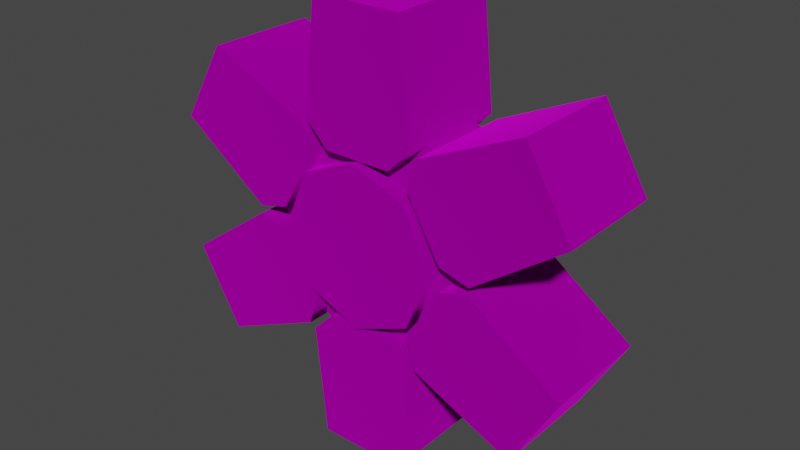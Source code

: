 # Source: copper_06_teeth_1unit.blend  (saved by Blender 3.4.6; exported with 4.5.12 LTS)
import bpy
from mathutils import Matrix  # noqa: F401  (used for matrix-valued properties, if any)

bpy.ops.wm.read_factory_settings(use_empty=True)
scene = bpy.context.scene
scene.name = 'Scene'

# ---- collections
col_collection = bpy.data.collections.new('Collection'); scene.collection.children.link(col_collection)

# ---- images (referenced by path relative to the original .blend; pixels are not part of the script)
import os
ASSET_DIR = os.environ.get("B2B_ASSET_DIR", "")  # directory of the original .blend (textures are referenced by path, not embedded)
HERE = os.path.dirname(os.path.abspath(__file__))  # packed textures are extracted next to this script under _unpacked/

def load_image(name, relpath, width, height, colorspace="sRGB"):
    """Load a texture the original file referenced (path relative to the .blend, or extracted next to this script)."""
    p = next((c for c in (os.path.join(HERE, relpath), os.path.join(ASSET_DIR, relpath)) if relpath and os.path.exists(c)), "")
    if p:
        img = bpy.data.images.load(p, check_existing=True)
        img.name = name
    else:  # same state as the original file: an image datablock whose file is absent (Cycles renders it pink)
        img = bpy.data.images.new(name, width, height)
        img.source = "FILE"
        img.filepath = "//" + (relpath or name)
    img.colorspace_settings.name = colorspace
    return img
img_gear_body_hub_cw_copper_png = load_image('gear_body_hub_cw-copper.png', 'gear_body_hub_cw-copper.png', 1024, 1024, 'sRGB')
img_gear_tooth1unit_cw_copper_png = load_image('gear_tooth1unit_cw-copper.png', 'gear_tooth1unit_cw-copper.png', 1024, 1024, 'sRGB')
img_gear_body_rim_cw_copper_png = load_image('gear_body_rim_cw-copper.png', 'gear_body_rim_cw-copper.png', 1024, 1024, 'sRGB')

# ---- materials (node trees are filled in below, after node groups)
mat_dummymtl_rsrc_world_prop_clockworks_gears_1unit_teeth_parts_06t = bpy.data.materials.new('dummymtl-rsrc.world.prop.clockworks.gears.1unit_teeth.parts.06t')
mat_dummymtl_rsrc_world_prop_clockworks_gears_1unit_teeth_parts_06t.use_backface_culling = True
mat_dummymtl_rsrc_world_prop_clockworks_gears_1unit_teeth_parts_06t.use_transparent_shadow = False
mat_dummymtl_rsrc_world_prop_clockworks_gears_1unit_teeth_parts = bpy.data.materials.new('dummymtl-rsrc.world.prop.clockworks.gears.1unit_teeth.parts')
mat_dummymtl_rsrc_world_prop_clockworks_gears_1unit_teeth_parts.use_backface_culling = True
mat_dummymtl_rsrc_world_prop_clockworks_gears_1unit_teeth_parts.use_transparent_shadow = False
mat_dummymtl_rsrc_world_prop_clockworks_gears_1unit_teeth_parts_001 = bpy.data.materials.new('dummymtl-rsrc.world.prop.clockworks.gears.1unit_teeth.parts.001')
mat_dummymtl_rsrc_world_prop_clockworks_gears_1unit_teeth_parts_001.use_backface_culling = True
mat_dummymtl_rsrc_world_prop_clockworks_gears_1unit_teeth_parts_001.use_transparent_shadow = False

# ---- material node trees
mat_dummymtl_rsrc_world_prop_clockworks_gears_1unit_teeth_parts_06t.use_nodes = True; mat_dummymtl_rsrc_world_prop_clockworks_gears_1unit_teeth_parts_06t.node_tree.nodes.clear()
_N = mat_dummymtl_rsrc_world_prop_clockworks_gears_1unit_teeth_parts_06t.node_tree.nodes; _L = mat_dummymtl_rsrc_world_prop_clockworks_gears_1unit_teeth_parts_06t.node_tree.links
n0 = _N.new('ShaderNodeBsdfPrincipled'); n0.name = 'Principled BSDF'; n0.location = (10, 300)
n0.distribution = 'GGX'
n0.subsurface_method = 'RANDOM_WALK_SKIN'
n0.inputs[1].default_value = 1.0
n0.inputs[2].default_value = 1.0
n0.inputs[27].default_value = (0.0, 0.0, 0.0, 1.0)
n0.inputs[28].default_value = 1.0
n1 = _N.new('ShaderNodeOutputMaterial'); n1.name = 'Material Output'; n1.location = (320, 270)
n2 = _N.new('ShaderNodeTexImage'); n2.name = 'Image Texture'; n2.location = (-384, 229)
n2.image = img_gear_body_hub_cw_copper_png
_L.new(n0.outputs[0], n1.inputs[0])
_L.new(n2.outputs[0], n0.inputs[0])
n1.is_active_output = True
mat_dummymtl_rsrc_world_prop_clockworks_gears_1unit_teeth_parts.use_nodes = True; mat_dummymtl_rsrc_world_prop_clockworks_gears_1unit_teeth_parts.node_tree.nodes.clear()
_N = mat_dummymtl_rsrc_world_prop_clockworks_gears_1unit_teeth_parts.node_tree.nodes; _L = mat_dummymtl_rsrc_world_prop_clockworks_gears_1unit_teeth_parts.node_tree.links
n0 = _N.new('ShaderNodeBsdfPrincipled'); n0.name = 'Principled BSDF'; n0.location = (10, 300)
n0.distribution = 'GGX'
n0.subsurface_method = 'RANDOM_WALK_SKIN'
n0.inputs[1].default_value = 1.0
n0.inputs[2].default_value = 1.0
n0.inputs[27].default_value = (0.0, 0.0, 0.0, 1.0)
n0.inputs[28].default_value = 1.0
n1 = _N.new('ShaderNodeOutputMaterial'); n1.name = 'Material Output'; n1.location = (320, 270)
n2 = _N.new('ShaderNodeTexImage'); n2.name = 'Image Texture'; n2.location = (-340, 225)
n2.image = img_gear_tooth1unit_cw_copper_png
_L.new(n0.outputs[0], n1.inputs[0])
_L.new(n2.outputs[0], n0.inputs[0])
n1.is_active_output = True
mat_dummymtl_rsrc_world_prop_clockworks_gears_1unit_teeth_parts_001.use_nodes = True; mat_dummymtl_rsrc_world_prop_clockworks_gears_1unit_teeth_parts_001.node_tree.nodes.clear()
_N = mat_dummymtl_rsrc_world_prop_clockworks_gears_1unit_teeth_parts_001.node_tree.nodes; _L = mat_dummymtl_rsrc_world_prop_clockworks_gears_1unit_teeth_parts_001.node_tree.links
n0 = _N.new('ShaderNodeBsdfPrincipled'); n0.name = 'Principled BSDF'; n0.location = (10, 300)
n0.distribution = 'GGX'
n0.subsurface_method = 'RANDOM_WALK_SKIN'
n0.inputs[1].default_value = 1.0
n0.inputs[2].default_value = 1.0
n0.inputs[27].default_value = (0.0, 0.0, 0.0, 1.0)
n0.inputs[28].default_value = 1.0
n1 = _N.new('ShaderNodeOutputMaterial'); n1.name = 'Material Output'; n1.location = (320, 270)
n2 = _N.new('ShaderNodeTexImage'); n2.name = 'Image Texture'; n2.location = (-304, 202)
n2.image = img_gear_body_rim_cw_copper_png
_L.new(n0.outputs[0], n1.inputs[0])
_L.new(n2.outputs[0], n0.inputs[0])
n1.is_active_output = True

# ---- world
world_world = bpy.data.worlds.new('World'); scene.world = world_world
world_world.use_nodes = True; world_world.node_tree.nodes.clear()
_N = world_world.node_tree.nodes; _L = world_world.node_tree.links
n0 = _N.new('ShaderNodeOutputWorld'); n0.name = 'World Output'; n0.location = (300, 300)
n1 = _N.new('ShaderNodeBackground'); n1.name = 'Background'; n1.location = (10, 300)
n1.inputs[0].default_value = (0.05088, 0.05088, 0.05088, 1.0)
_L.new(n1.outputs[0], n0.inputs[0])
n0.is_active_output = True
world_world.color = (0.05088, 0.05088, 0.05088)
world_world.use_sun_shadow = False
world_world.sun_shadow_jitter_overblur = 0.0

# ---- meshes
me_rsrc_world_prop_clockworks_gears_1unit_teeth_parts_06teeth_mesh = bpy.data.meshes.new('rsrc.world.prop.clockworks.gears.1unit_teeth.parts.06teeth-Mesh')
me_rsrc_world_prop_clockworks_gears_1unit_teeth_parts_06teeth_mesh.from_pydata([(0.5091, -0.5091, 0.54), (0.72, -4.371e-08, 0.54), (8.586e-09, 0.72, 0.54), (-0.5091, -0.5091, 0.54), (-0.5091, 0.5091, 0.54), (-0.72, 1.923e-08, 0.54), (-3.147e-08, -0.72, -0.54), (0.72, 3.497e-09, -0.54), (-0.72, 6.644e-08, -0.54), (-0.5091, 0.5091, -0.54), (0.5091, -0.5091, -0.54), (0.5091, 0.5091, 0.54), (0.5091, 0.5091, -0.54), (-3.147e-08, -0.72, 0.54), (8.586e-09, 0.72, -0.54), (-0.5091, -0.5091, -0.54)], [], [(11, 0, 1), (11, 13, 0), (2, 13, 11), (2, 3, 13), (2, 4, 3), (3, 4, 5), (15, 10, 6), (7, 10, 15), (7, 15, 8), (7, 8, 12), (12, 8, 9), (12, 9, 14), (1, 10, 7), (11, 1, 7), (1, 0, 10), (11, 7, 12), (0, 6, 10), (2, 11, 12), (0, 13, 6), (2, 12, 14), (13, 15, 6), (4, 2, 14), (13, 3, 15), (4, 14, 9), (3, 8, 15), (5, 4, 9), (5, 9, 8), (3, 5, 8)])
me_rsrc_world_prop_clockworks_gears_1unit_teeth_parts_06teeth_mesh.polygons.foreach_set('use_smooth', [True] * 28)
_k = set([(0, 1), (0, 13), (1, 11), (2, 4), (2, 11), (3, 5), (3, 13), (4, 5), (6, 10), (6, 15), (7, 10), (7, 12), (8, 9), (8, 15), (9, 14), (12, 14)])
me_rsrc_world_prop_clockworks_gears_1unit_teeth_parts_06teeth_mesh.attributes.new('sharp_edge', 'BOOLEAN', 'EDGE').data.foreach_set('value', [ (min(e.vertices), max(e.vertices)) in _k for e in me_rsrc_world_prop_clockworks_gears_1unit_teeth_parts_06teeth_mesh.edges])
_k = {(2, 4): 1.0, (3, 5): 1.0, (0, 1): 1.0, (12, 14): 1.0, (8, 9): 1.0, (4, 5): 1.0, (7, 10): 1.0, (1, 11): 1.0, (2, 11): 1.0, (6, 15): 1.0, (7, 12): 1.0, (0, 13): 1.0, (3, 13): 1.0, (9, 14): 1.0, (8, 15): 1.0, (6, 10): 1.0}
me_rsrc_world_prop_clockworks_gears_1unit_teeth_parts_06teeth_mesh.attributes.new('crease_edge', 'FLOAT', 'EDGE').data.foreach_set('value', [_k.get((min(e.vertices), max(e.vertices)), 0.0) for e in me_rsrc_world_prop_clockworks_gears_1unit_teeth_parts_06teeth_mesh.edges])
_uv = me_rsrc_world_prop_clockworks_gears_1unit_teeth_parts_06teeth_mesh.uv_layers.new(name='UVMap')
_uv.uv.foreach_set('vector', [0.8501, 0.4228, 0.8501, 0.07271, 0.9951, 0.2478, 0.8501, 0.4228, 0.5, 0.0001937, 0.8501, 0.07271, 0.5, 0.495, 0.5, 0.0001937, 0.8501, 0.4228, 0.5, 0.495, 0.1499, 0.07271, 0.5, 0.0001937, 0.5, 0.495, 0.1499, 0.4228, 0.1499, 0.07271, 0.1499, 0.07271, 0.1499, 0.4228, 0.004854, 0.2478, 0.1499, 0.4228, 0.8501, 0.4228, 0.5, 0.4953, 0.995, 0.2478, 0.8501, 0.4228, 0.1499, 0.4228, 0.995, 0.2478, 0.1499, 0.4228, 0.004854, 0.2478, 0.995, 0.2478, 0.004854, 0.2478, 0.8501, 0.07271, 0.8501, 0.07271, 0.004854, 0.2478, 0.1499, 0.07271, 0.8501, 0.07271, 0.1499, 0.07271, 0.5, 0.0001937, 0.5, 0.505, 0.8983, 1.0, 0.5, 1.0, 0.1017, 0.505, 0.5, 0.505, 0.5, 1.0, 0.5, 0.505, 0.8983, 0.505, 0.8983, 1.0, 0.1017, 0.505, 0.5, 1.0, 0.1017, 1.0, 0.8983, 0.505, 1.297, 1.0, 0.8983, 1.0, -0.2966, 0.505, 0.1017, 0.505, 0.1017, 1.0, 0.8983, 0.505, 1.297, 0.505, 1.297, 1.0, -0.2966, 0.505, 0.1017, 1.0, -0.2966, 1.0, 1.297, 0.505, 0.8983, 1.0, 1.297, 1.0, 0.1017, 0.505, -0.2966, 0.505, -0.2966, 1.0, 1.297, 0.505, 0.8983, 0.505, 0.8983, 1.0, 0.1017, 0.505, -0.2966, 1.0, 0.1017, 1.0, 0.8983, 0.505, 0.5, 1.0, 0.8983, 1.0, 0.5, 0.505, 0.1017, 0.505, 0.1017, 1.0, 0.5, 0.505, 0.1017, 1.0, 0.5, 1.0, 0.8983, 0.505, 0.5, 0.505, 0.5, 1.0])
me_rsrc_world_prop_clockworks_gears_1unit_teeth_parts_06teeth_mesh.materials.append(mat_dummymtl_rsrc_world_prop_clockworks_gears_1unit_teeth_parts_06t)
me_rsrc_world_prop_clockworks_gears_1unit_teeth_parts_06teeth_mesh.update()
me_rsrc_world_prop_clockworks_gears_1unit_teeth_parts_06teeth_mesh.normals_split_custom_set([tuple(v) for v in zip(*[iter([-1.916e-08, 0.0, 1.0, -9.582e-08, 0.0, 1.0, 0.0, 0.0, 1.0, -1.916e-08, 0.0, 1.0, -7.898e-08, 0.0, 1.0, -9.582e-08, 0.0, 1.0, 6.311e-08, 0.0, 1.0, -7.898e-08, 0.0, 1.0, -1.916e-08, 0.0, 1.0, 6.311e-08, 0.0, 1.0, -1.588e-08, 0.0, 1.0, -7.898e-08, 0.0, 1.0, 6.311e-08, 0.0, 1.0, 1.916e-07, 0.0, 1.0, -1.588e-08, 0.0, 1.0, -1.588e-08, 0.0, 1.0, 1.916e-07, 0.0, 1.0, 0.0, 0.0, 1.0, 0.0, 0.0, -1.0, 0.0, 0.0, -1.0, 0.0, 0.0, -1.0, 0.0, 0.0, -1.0, 0.0, 0.0, -1.0, 0.0, 0.0, -1.0, 0.0, 0.0, -1.0, 0.0, 0.0, -1.0, 0.0, 0.0, -1.0, 0.0, 0.0, -1.0, 0.0, 0.0, -1.0, 0.0, 0.0, -1.0, 0.0, 0.0, -1.0, 0.0, 0.0, -1.0, 0.0, 0.0, -1.0, 0.0, 0.0, -1.0, 0.0, 0.0, -1.0, 0.0, 0.0, -1.0, 1.0, 6.017e-06, 9.481e-09, 0.7071, -0.7071, -9.48e-09, 1.0, -6.017e-06, -9.481e-09, 0.7071, 0.7071, 9.48e-09, 1.0, 6.017e-06, 9.481e-09, 1.0, -6.017e-06, -9.481e-09, 1.0, 6.017e-06, 9.481e-09, 0.7071, -0.7071, 0.0, 0.7071, -0.7071, -9.48e-09, 0.7071, 0.7071, 9.48e-09, 1.0, -6.017e-06, -9.481e-09, 0.7071, 0.7071, 0.0, 0.7071, -0.7071, 0.0, -5.997e-06, -1.0, 0.0, 0.7071, -0.7071, -9.48e-09, -5.976e-06, 1.0, 0.0, 0.7071, 0.7071, 9.48e-09, 0.7071, 0.7071, 0.0, 0.7071, -0.7071, 0.0, 5.976e-06, -1.0, 0.0, -5.997e-06, -1.0, 0.0, -5.976e-06, 1.0, 0.0, 0.7071, 0.7071, 0.0, 5.976e-06, 1.0, 0.0, 5.976e-06, -1.0, 0.0, -0.7071, -0.7071, 0.0, -5.997e-06, -1.0, 0.0, -0.7071, 0.7071, 0.0, -5.976e-06, 1.0, 0.0, 5.976e-06, 1.0, 0.0, 5.976e-06, -1.0, 0.0, -0.7071, -0.7071, -9.48e-09, -0.7071, -0.7071, 0.0, -0.7071, 0.7071, 0.0, 5.976e-06, 1.0, 0.0, -0.7071, 0.7071, 9.48e-09, -0.7071, -0.7071, -9.48e-09, -1.0, 6.079e-06, 9.481e-09, -0.7071, -0.7071, 0.0, -1.0, -6.038e-06, -9.481e-09, -0.7071, 0.7071, 0.0, -0.7071, 0.7071, 9.48e-09, -1.0, -6.038e-06, -9.481e-09, -0.7071, 0.7071, 9.48e-09, -1.0, 6.079e-06, 9.481e-09, -0.7071, -0.7071, -9.48e-09, -1.0, -6.038e-06, -9.481e-09, -1.0, 6.079e-06, 9.481e-09])] * 3)])
me_rsrc_world_prop_clockworks_gears_1unit_teeth_parts_06teeth = bpy.data.meshes.new('rsrc.world.prop.clockworks.gears.1unit_teeth.parts.06teeth-')
me_rsrc_world_prop_clockworks_gears_1unit_teeth_parts_06teeth.from_pydata([(0.7813, -0.1047, 0.5), (0.4813, -0.6243, 0.5), (0.5545, -0.8975, -0.5), (0.4813, -0.6243, -0.5), (1.055, -0.03146, -0.5), (1.054, 0.03148, -0.5), (0.5545, 0.8975, -0.5), (0.4813, 0.6243, 0.5), (0.7813, 0.1047, 0.5), (-0.5, 0.929, -0.5), (0.3, 0.729, -0.5), (-0.3, 0.729, -0.5), (-0.3, 0.729, 0.5), (0.3, 0.729, 0.5), (-0.5545, 0.8975, -0.5), (-0.4813, 0.6243, -0.5), (-0.7813, 0.1047, -0.5), (-1.054, 0.03148, 0.5), (-0.7813, 0.1047, 0.5), (-0.5545, 0.8975, 0.5), (-0.4813, 0.6243, 0.5), (-0.7813, -0.1047, 0.5), (-1.054, -0.03147, -0.5), (-0.7813, -0.1047, -0.5), (-0.5545, -0.8975, -0.5), (0.3, -0.729, -0.5), (-0.4, -1.929, 0.5), (0.4, -1.929, 0.5), (-0.4, -1.929, -0.5), (-0.5, -0.929, 0.5), (0.4, -1.929, -0.5), (0.5, -0.929, 0.5), (0.3, -0.729, 0.5), (-0.3, -0.729, 0.5), (-0.5, -0.929, -0.5), (-0.3, -0.729, -0.5), (0.5, -0.929, -0.5), (1.471, -1.311, 0.5), (0.5545, -0.8975, 0.5), (1.471, -1.311, -0.5), (1.871, -0.6181, -0.5), (1.871, -0.6181, 0.5), (1.055, -0.03146, 0.5), (0.7813, -0.1047, -0.5), (1.871, 0.6181, 0.5), (1.471, 1.311, 0.5), (1.471, 1.311, -0.5), (0.7813, 0.1047, -0.5), (1.871, 0.6181, -0.5), (1.054, 0.03148, 0.5), (0.5545, 0.8975, 0.5), (0.4813, 0.6243, -0.5), (0.4, 1.929, 0.5), (0.4, 1.929, -0.5), (-0.4, 1.929, 0.5), (-0.4, 1.929, -0.5), (-0.5, 0.929, 0.5), (0.5, 0.929, 0.5), (0.5, 0.929, -0.5), (-1.471, 1.311, 0.5), (-1.871, 0.6181, -0.5), (-1.054, 0.03148, -0.5), (-1.871, 0.6181, 0.5), (-1.471, 1.311, -0.5), (-0.4813, -0.6243, 0.5), (-0.4813, -0.6243, -0.5), (-1.871, -0.6181, 0.5), (-1.471, -1.311, 0.5), (-0.5545, -0.8975, 0.5), (-1.054, -0.03147, 0.5), (-1.871, -0.6181, -0.5), (-1.471, -1.311, -0.5)], [], [(38, 42, 0), (0, 1, 38), (2, 38, 1), (1, 3, 2), (4, 2, 3), (3, 43, 4), (6, 5, 47), (47, 51, 6), (49, 50, 7), (7, 8, 49), (5, 49, 8), (8, 47, 5), (9, 58, 10), (10, 11, 9), (56, 9, 11), (11, 12, 56), (57, 56, 12), (12, 13, 57), (61, 14, 15), (15, 16, 61), (19, 17, 18), (18, 20, 19), (14, 19, 20), (20, 15, 14), (69, 68, 64), (64, 21, 69), (24, 22, 23), (23, 65, 24), (30, 27, 28), (26, 28, 27), (33, 32, 35), (25, 35, 32), (26, 27, 29), (31, 29, 27), (28, 26, 34), (29, 34, 26), (30, 28, 36), (34, 36, 28), (27, 30, 31), (36, 31, 30), (29, 31, 32), (32, 33, 29), (34, 29, 33), (33, 35, 34), (36, 34, 35), (35, 25, 36), (31, 36, 25), (25, 32, 31), (40, 41, 39), (37, 39, 41), (1, 0, 3), (43, 3, 0), (37, 41, 38), (42, 38, 41), (39, 37, 2), (38, 2, 37), (40, 39, 4), (2, 4, 39), (41, 40, 42), (4, 42, 40), (42, 4, 43), (43, 0, 42), (44, 48, 45), (46, 45, 48), (51, 47, 7), (8, 7, 47), (46, 48, 6), (5, 6, 48), (45, 46, 50), (6, 50, 46), (44, 45, 49), (50, 49, 45), (48, 44, 5), (49, 5, 44), (50, 6, 51), (51, 7, 50), (52, 53, 54), (55, 54, 53), (11, 10, 12), (13, 12, 10), (55, 53, 9), (58, 9, 53), (54, 55, 56), (9, 56, 55), (52, 54, 57), (56, 57, 54), (53, 52, 58), (57, 58, 52), (58, 57, 13), (13, 10, 58), (59, 63, 62), (60, 62, 63), (16, 15, 18), (20, 18, 15), (60, 63, 61), (14, 61, 63), (62, 60, 17), (61, 17, 60), (59, 62, 19), (17, 19, 62), (63, 59, 14), (19, 14, 59), (17, 61, 16), (16, 18, 17), (71, 67, 70), (66, 70, 67), (21, 64, 23), (65, 23, 64), (66, 67, 69), (68, 69, 67), (70, 66, 22), (69, 22, 66), (71, 70, 24), (22, 24, 70), (67, 71, 68), (24, 68, 71), (22, 69, 21), (21, 23, 22), (68, 24, 65), (65, 64, 68)])
me_rsrc_world_prop_clockworks_gears_1unit_teeth_parts_06teeth.polygons.foreach_set('use_smooth', [True] * 120)
_k = set([(0, 1), (0, 42), (1, 38), (2, 3), (2, 39), (3, 43), (4, 40), (4, 43), (5, 47), (5, 48), (6, 46), (6, 51), (7, 8), (7, 50), (8, 49), (9, 11), (9, 55), (10, 11), (10, 58), (12, 13), (12, 56), (13, 57), (14, 15), (14, 63), (15, 16), (16, 61), (17, 18), (17, 62), (18, 20), (19, 20), (19, 59), (21, 64), (21, 69), (22, 23), (22, 70), (23, 65), (24, 65), (24, 71), (25, 35), (25, 36), (26, 27), (26, 28), (26, 29), (27, 30), (27, 31), (28, 30), (28, 34), (29, 33), (30, 36), (31, 32), (32, 33), (34, 35), (37, 38), (37, 39), (37, 41), (39, 40), (40, 41), (41, 42), (44, 45), (44, 48), (44, 49), (45, 46), (45, 50), (46, 48), (47, 51), (52, 53), (52, 54), (52, 57), (53, 55), (53, 58), (54, 55), (54, 56), (59, 62), (59, 63), (60, 61), (60, 62), (60, 63), (64, 68), (66, 67), (66, 69), (66, 70), (67, 68), (67, 71), (70, 71)])
me_rsrc_world_prop_clockworks_gears_1unit_teeth_parts_06teeth.attributes.new('sharp_edge', 'BOOLEAN', 'EDGE').data.foreach_set('value', [ (min(e.vertices), max(e.vertices)) in _k for e in me_rsrc_world_prop_clockworks_gears_1unit_teeth_parts_06teeth.edges])
_k = {(26, 27): 1.0, (34, 35): 1.0, (37, 38): 1.0, (44, 45): 1.0, (52, 53): 1.0, (52, 54): 1.0, (66, 67): 1.0, (31, 32): 1.0, (53, 55): 1.0, (67, 68): 1.0, (32, 33): 1.0, (45, 46): 1.0, (54, 55): 1.0, (12, 13): 1.0, (14, 15): 1.0, (22, 23): 1.0, (24, 71): 1.0, (1, 38): 1.0, (21, 69): 1.0, (24, 65): 1.0, (4, 43): 1.0, (8, 49): 1.0, (9, 11): 1.0, (13, 57): 1.0, (19, 20): 1.0, (27, 30): 1.0, (28, 30): 1.0, (26, 29): 1.0, (26, 28): 1.0, (28, 34): 1.0, (30, 36): 1.0, (27, 31): 1.0, (29, 33): 1.0, (25, 36): 1.0, (40, 41): 1.0, (39, 40): 1.0, (0, 1): 1.0, (37, 41): 1.0, (37, 39): 1.0, (2, 39): 1.0, (4, 40): 1.0, (41, 42): 1.0, (0, 42): 1.0, (44, 48): 1.0, (47, 51): 1.0, (46, 48): 1.0, (6, 46): 1.0, (45, 50): 1.0, (44, 49): 1.0, (5, 48): 1.0, (7, 50): 1.0, (10, 11): 1.0, (9, 55): 1.0, (54, 56): 1.0, (52, 57): 1.0, (53, 58): 1.0, (10, 58): 1.0, (59, 63): 1.0, (59, 62): 1.0, (15, 16): 1.0, (60, 63): 1.0, (60, 61): 1.0, (60, 62): 1.0, (17, 62): 1.0, (19, 59): 1.0, (14, 63): 1.0, (17, 18): 1.0, (67, 71): 1.0, (70, 71): 1.0, (21, 64): 1.0, (66, 69): 1.0, (66, 70): 1.0, (22, 70): 1.0, (2, 3): 1.0, (12, 56): 1.0, (64, 68): 1.0, (23, 65): 1.0, (6, 51): 1.0, (16, 61): 1.0, (5, 47): 1.0, (25, 35): 1.0, (3, 43): 1.0, (7, 8): 1.0, (18, 20): 1.0}
me_rsrc_world_prop_clockworks_gears_1unit_teeth_parts_06teeth.attributes.new('crease_edge', 'FLOAT', 'EDGE').data.foreach_set('value', [_k.get((min(e.vertices), max(e.vertices)), 0.0) for e in me_rsrc_world_prop_clockworks_gears_1unit_teeth_parts_06teeth.edges])
_uv = me_rsrc_world_prop_clockworks_gears_1unit_teeth_parts_06teeth.uv_layers.new(name='UVMap')
_uv.uv.foreach_set('vector', [0.4721, 0.1052, 0.007707, 0.1052, 0.1006, 0.01235, 0.1006, 0.01235, 0.3792, 0.01235, 0.4721, 0.1052, 0.9955, 0.1389, 0.529, 0.1389, 0.529, 0.006414, 0.529, 0.006414, 0.9955, 0.006413, 0.9955, 0.1389, 0.4721, 0.1052, 0.007707, 0.1052, 0.1006, 0.01235, 0.1006, 0.01235, 0.3792, 0.01235, 0.4721, 0.1052, 0.4721, 0.1052, 0.007707, 0.1052, 0.1006, 0.01235, 0.1006, 0.01235, 0.3792, 0.01235, 0.4721, 0.1052, 0.4721, 0.1052, 0.007707, 0.1052, 0.1006, 0.01235, 0.1006, 0.01235, 0.3792, 0.01235, 0.4721, 0.1052, 0.9955, 0.1389, 0.529, 0.1389, 0.529, 0.006413, 0.529, 0.006413, 0.9955, 0.006413, 0.9955, 0.1389, 0.4721, 0.1052, 0.007707, 0.1052, 0.1006, 0.01235, 0.1006, 0.01235, 0.3792, 0.01235, 0.4721, 0.1052, 0.9955, 0.1389, 0.529, 0.1389, 0.529, 0.006414, 0.529, 0.006414, 0.9955, 0.006413, 0.9955, 0.1389, 0.4721, 0.1052, 0.007707, 0.1052, 0.1006, 0.01235, 0.1006, 0.01235, 0.3792, 0.01235, 0.4721, 0.1052, 0.4721, 0.1052, 0.007707, 0.1052, 0.1006, 0.01235, 0.1006, 0.01235, 0.3792, 0.01235, 0.4721, 0.1052, 0.4721, 0.1052, 0.007707, 0.1052, 0.1006, 0.01235, 0.1006, 0.01235, 0.3792, 0.01235, 0.4721, 0.1052, 0.9955, 0.1389, 0.529, 0.1389, 0.529, 0.006413, 0.529, 0.006413, 0.9955, 0.006413, 0.9955, 0.1389, 0.4721, 0.1052, 0.007707, 0.1052, 0.1006, 0.01235, 0.1006, 0.01235, 0.3792, 0.01235, 0.4721, 0.1052, 0.4721, 0.1052, 0.007707, 0.1052, 0.1006, 0.01235, 0.1006, 0.01235, 0.3792, 0.01235, 0.4721, 0.1052, 0.9955, 0.9955, 0.529, 0.9955, 0.9955, 0.624, 0.529, 0.624, 0.9955, 0.624, 0.529, 0.9955, 0.007387, 0.9918, 0.007387, 0.7131, 0.472, 0.9918, 0.472, 0.7131, 0.472, 0.9918, 0.007387, 0.7131, 0.4257, 0.5696, 0.05415, 0.5696, 0.4721, 0.1052, 0.007707, 0.1052, 0.4721, 0.1052, 0.05415, 0.5696, 0.9955, 0.6124, 0.529, 0.6124, 0.9955, 0.1441, 0.529, 0.1441, 0.9955, 0.1441, 0.529, 0.6124, 0.4257, 0.5696, 0.05415, 0.5696, 0.4721, 0.1052, 0.007707, 0.1052, 0.4721, 0.1052, 0.05415, 0.5696, 0.9955, 0.6124, 0.529, 0.6124, 0.9955, 0.1441, 0.529, 0.1441, 0.9955, 0.1441, 0.529, 0.6124, 0.4721, 0.1052, 0.007707, 0.1052, 0.1006, 0.01235, 0.1006, 0.01235, 0.3792, 0.01235, 0.4721, 0.1052, 0.9955, 0.1389, 0.529, 0.1389, 0.529, 0.006414, 0.529, 0.006414, 0.9955, 0.006413, 0.9955, 0.1389, 0.4721, 0.1052, 0.007707, 0.1052, 0.1006, 0.01235, 0.1006, 0.01235, 0.3792, 0.01235, 0.4721, 0.1052, 0.9955, 0.1389, 0.529, 0.1389, 0.529, 0.006413, 0.529, 0.006413, 0.9955, 0.006413, 0.9955, 0.1389, 0.9955, 0.9955, 0.529, 0.9955, 0.9955, 0.624, 0.529, 0.624, 0.9955, 0.624, 0.529, 0.9955, 0.007387, 0.9918, 0.007387, 0.7131, 0.472, 0.9918, 0.472, 0.7131, 0.472, 0.9918, 0.007387, 0.7131, 0.4257, 0.5696, 0.05415, 0.5696, 0.4721, 0.1052, 0.007707, 0.1052, 0.4721, 0.1052, 0.05415, 0.5696, 0.9955, 0.6124, 0.529, 0.6124, 0.9955, 0.1441, 0.529, 0.1441, 0.9955, 0.1441, 0.529, 0.6124, 0.4257, 0.5696, 0.05415, 0.5696, 0.4721, 0.1052, 0.007707, 0.1052, 0.4721, 0.1052, 0.05415, 0.5696, 0.9955, 0.6124, 0.529, 0.6124, 0.9955, 0.1441, 0.529, 0.1441, 0.9955, 0.1441, 0.529, 0.6124, 0.9955, 0.1389, 0.529, 0.1389, 0.529, 0.006413, 0.529, 0.006413, 0.9955, 0.006413, 0.9955, 0.1389, 0.9955, 0.9955, 0.529, 0.9955, 0.9955, 0.624, 0.529, 0.624, 0.9955, 0.624, 0.529, 0.9955, 0.007387, 0.9918, 0.007387, 0.7131, 0.472, 0.9918, 0.472, 0.7131, 0.472, 0.9918, 0.007387, 0.7131, 0.4257, 0.5696, 0.05415, 0.5696, 0.4721, 0.1052, 0.007707, 0.1052, 0.4721, 0.1052, 0.05415, 0.5696, 0.9955, 0.6124, 0.529, 0.6124, 0.9955, 0.1441, 0.529, 0.1441, 0.9955, 0.1441, 0.529, 0.6124, 0.4257, 0.5696, 0.05415, 0.5696, 0.4721, 0.1052, 0.007707, 0.1052, 0.4721, 0.1052, 0.05415, 0.5696, 0.9955, 0.6124, 0.529, 0.6124, 0.9955, 0.1441, 0.529, 0.1441, 0.9955, 0.1441, 0.529, 0.6124, 0.9955, 0.1389, 0.529, 0.1389, 0.529, 0.006414, 0.529, 0.006414, 0.9955, 0.006413, 0.9955, 0.1389, 0.9955, 0.9955, 0.529, 0.9955, 0.9955, 0.624, 0.529, 0.624, 0.9955, 0.624, 0.529, 0.9955, 0.007387, 0.9918, 0.007387, 0.7131, 0.472, 0.9918, 0.472, 0.7131, 0.472, 0.9918, 0.007387, 0.7131, 0.4257, 0.5696, 0.05415, 0.5696, 0.4721, 0.1052, 0.007707, 0.1052, 0.4721, 0.1052, 0.05415, 0.5696, 0.9955, 0.6124, 0.529, 0.6124, 0.9955, 0.1441, 0.529, 0.1441, 0.9955, 0.1441, 0.529, 0.6124, 0.4257, 0.5696, 0.05415, 0.5696, 0.4721, 0.1052, 0.007707, 0.1052, 0.4721, 0.1052, 0.05415, 0.5696, 0.9955, 0.6124, 0.529, 0.6124, 0.9955, 0.1441, 0.529, 0.1441, 0.9955, 0.1441, 0.529, 0.6124, 0.9955, 0.1389, 0.529, 0.1389, 0.529, 0.006413, 0.529, 0.006413, 0.9955, 0.006413, 0.9955, 0.1389, 0.9955, 0.9955, 0.529, 0.9955, 0.9955, 0.624, 0.529, 0.624, 0.9955, 0.624, 0.529, 0.9955, 0.007387, 0.9918, 0.007387, 0.7131, 0.472, 0.9918, 0.472, 0.7131, 0.472, 0.9918, 0.007387, 0.7131, 0.4257, 0.5696, 0.05415, 0.5696, 0.4721, 0.1052, 0.007707, 0.1052, 0.4721, 0.1052, 0.05415, 0.5696, 0.9955, 0.6124, 0.529, 0.6124, 0.9955, 0.1441, 0.529, 0.1441, 0.9955, 0.1441, 0.529, 0.6124, 0.4257, 0.5696, 0.05415, 0.5696, 0.4721, 0.1052, 0.007707, 0.1052, 0.4721, 0.1052, 0.05415, 0.5696, 0.9955, 0.6124, 0.529, 0.6124, 0.9955, 0.1441, 0.529, 0.1441, 0.9955, 0.1441, 0.529, 0.6124, 0.9955, 0.1389, 0.529, 0.1389, 0.529, 0.006414, 0.529, 0.006414, 0.9955, 0.006413, 0.9955, 0.1389, 0.9955, 0.9955, 0.529, 0.9955, 0.9955, 0.624, 0.529, 0.624, 0.9955, 0.624, 0.529, 0.9955, 0.007387, 0.9918, 0.007387, 0.7131, 0.472, 0.9918, 0.472, 0.7131, 0.472, 0.9918, 0.007387, 0.7131, 0.4257, 0.5696, 0.05415, 0.5696, 0.4721, 0.1052, 0.007707, 0.1052, 0.4721, 0.1052, 0.05415, 0.5696, 0.9955, 0.6124, 0.529, 0.6124, 0.9955, 0.1441, 0.529, 0.1441, 0.9955, 0.1441, 0.529, 0.6124, 0.4257, 0.5696, 0.05415, 0.5696, 0.4721, 0.1052, 0.007707, 0.1052, 0.4721, 0.1052, 0.05415, 0.5696, 0.9955, 0.6124, 0.529, 0.6124, 0.9955, 0.1441, 0.529, 0.1441, 0.9955, 0.1441, 0.529, 0.6124, 0.9955, 0.1389, 0.529, 0.1389, 0.529, 0.006414, 0.529, 0.006414, 0.9955, 0.006413, 0.9955, 0.1389, 0.9955, 0.1389, 0.529, 0.1389, 0.529, 0.006413, 0.529, 0.006413, 0.9955, 0.006413, 0.9955, 0.1389])
me_rsrc_world_prop_clockworks_gears_1unit_teeth_parts_06teeth.materials.append(mat_dummymtl_rsrc_world_prop_clockworks_gears_1unit_teeth_parts)
me_rsrc_world_prop_clockworks_gears_1unit_teeth_parts_06teeth.update()
me_rsrc_world_prop_clockworks_gears_1unit_teeth_parts_06teeth.normals_split_custom_set([tuple(v) for v in zip(*[iter([0.0, 0.0, 1.0, 0.0, 0.0, 1.0, 0.0, 0.0, 1.0, 0.0, 0.0, 1.0, 0.0, 0.0, 1.0, 0.0, 0.0, 1.0, -0.762, -0.6475, 1.339e-06, -0.7621, -0.6475, 8.018e-07, -0.9914, 0.1306, 4.349e-07, -0.9914, 0.1306, 4.349e-07, -0.9914, 0.1305, 0.0, -0.762, -0.6475, 1.339e-06, 0.0, 0.0, -1.0, 0.0, 0.0, -1.0, 0.0, 0.0, -1.0, 0.0, 0.0, -1.0, 0.0, 0.0, -1.0, 0.0, 0.0, -1.0, -2.048e-06, -7.754e-07, -1.0, -5.44e-07, -3.303e-07, -1.0, -6.454e-07, -1.932e-07, -1.0, -6.454e-07, -1.932e-07, -1.0, -6.209e-06, -1.859e-06, -1.0, -2.048e-06, -7.754e-07, -1.0, 9.367e-07, 3.333e-08, 1.0, 1.893e-06, 1.193e-06, 1.0, 3.452e-06, 2.03e-06, 1.0, 3.452e-06, 2.03e-06, 1.0, -1.863e-07, -2.307e-06, 1.0, 9.367e-07, 3.333e-08, 1.0, 0.1797, -0.9837, 2.814e-07, 0.1797, -0.9837, 4.921e-07, -0.6088, -0.7933, 7.205e-07, -0.6088, -0.7933, 7.205e-07, -0.6088, -0.7933, 7.851e-07, 0.1797, -0.9837, 2.814e-07, -8.983e-07, -6.164e-07, -1.0, -1.063e-06, 2.866e-07, -1.0, -1.102e-06, 7.324e-07, -1.0, -1.102e-06, 7.324e-07, -1.0, -1.614e-06, -1.689e-06, -1.0, -8.983e-07, -6.164e-07, -1.0, -0.9418, -0.3362, 0.0, -0.9418, -0.3362, 0.0, -0.3827, -0.9239, 0.0, -0.3827, -0.9239, 0.0, -0.3827, -0.9239, 3.879e-07, -0.9418, -0.3362, 0.0, 8.459e-07, 4.161e-08, 1.0, 9.589e-07, 8.915e-07, 1.0, 1.036e-06, 6.893e-07, 1.0, 1.036e-06, 6.893e-07, 1.0, 1.614e-06, -1.589e-06, 1.0, 8.459e-07, 4.161e-08, 1.0, -2.974e-08, 0.0, -1.0, 0.0, 0.0, -1.0, -1.291e-08, 0.0, -1.0, -1.291e-08, 0.0, -1.0, -1.242e-07, 0.0, -1.0, -2.974e-08, 0.0, -1.0, 0.0, 0.0, 1.0, 0.0, 0.0, 1.0, 0.0, 0.0, 1.0, 0.0, 0.0, 1.0, 0.0, 0.0, 1.0, 0.0, 0.0, 1.0, 0.762, 0.6476, -4.206e-07, 0.762, 0.6475, 0.0, 0.9914, -0.1305, -5.445e-07, 0.9914, -0.1305, -5.445e-07, 0.9914, -0.1305, -9.559e-07, 0.762, 0.6476, -4.206e-07, 8.922e-08, 0.0, 1.0, 0.0, 0.0, 1.0, 3.873e-08, 0.0, 1.0, 3.873e-08, 0.0, 1.0, 3.725e-07, 0.0, 1.0, 8.922e-08, 0.0, 1.0, 2.426e-08, 0.0, -1.0, 7.78e-08, 0.0, -1.0, 2.003e-07, 0.0, -1.0, 2.003e-07, 0.0, -1.0, 0.0, 0.0, -1.0, 2.426e-08, 0.0, -1.0, 0.0, -1.0, 0.0, 0.0, -1.0, 0.0, 0.0, -1.0, 0.0, 0.0, -1.0, 0.0, 0.0, -1.0, 0.0, 0.0, -1.0, 0.0, -0.3827, 0.9239, 0.0, 0.3827, 0.9239, 0.0, -0.3827, 0.9239, 0.0, 0.3827, 0.9239, 0.0, -0.3827, 0.9239, 0.0, 0.3827, 0.9239, 0.0, 0.0, 0.0, 1.0, 0.0, 0.0, 1.0, 0.0, 0.0, 1.0, 0.0, 0.0, 1.0, 0.0, 0.0, 1.0, 0.0, 0.0, 1.0, -0.995, -0.09951, 0.0, -0.995, -0.09951, 0.0, -0.9418, 0.3362, 0.0, -0.9418, 0.3362, 0.0, -0.9418, 0.3362, 0.0, -0.995, -0.09951, 0.0, 0.0, 0.0, -1.0, 0.0, 0.0, -1.0, 0.0, 0.0, -1.0, 0.0, 0.0, -1.0, 0.0, 0.0, -1.0, 0.0, 0.0, -1.0, 0.995, -0.0995, 0.0, 0.995, -0.0995, 0.0, 0.9418, 0.3362, 0.0, 0.9418, 0.3362, 0.0, 0.9418, 0.3362, 0.0, 0.995, -0.0995, 0.0, 0.0, 0.0, 1.0, 0.0, 0.0, 1.0, 0.0, 0.0, 1.0, 0.0, 0.0, 1.0, 0.0, 0.0, 1.0, 0.0, 0.0, 1.0, -0.9418, 0.3362, 0.0, -0.9418, 0.3362, 0.0, -0.3827, 0.9239, 0.0, -0.3827, 0.9239, 0.0, -0.3827, 0.9239, 0.0, -0.9418, 0.3362, 0.0, 0.0, 0.0, -1.0, 0.0, 0.0, -1.0, 0.0, 0.0, -1.0, 0.0, 0.0, -1.0, 0.0, 0.0, -1.0, 0.0, 0.0, -1.0, 0.9418, 0.3362, 0.0, 0.9418, 0.3362, 0.0, 0.3827, 0.9239, 0.0, 0.3827, 0.9239, 0.0, 0.3827, 0.9239, 0.0, 0.9418, 0.3362, 0.0, 0.866, -0.5, -8.792e-06, 0.866, -0.5, -8.622e-06, 0.866, -0.5, -8.664e-06, 0.866, -0.5, -8.494e-06, 0.866, -0.5, -8.664e-06, 0.866, -0.5, -8.622e-06, -0.9914, 0.1306, 4.349e-07, -0.6087, 0.7934, 0.0, -0.9914, 0.1305, 0.0, -0.6088, 0.7934, 0.0, -0.9914, 0.1305, 0.0, -0.6087, 0.7934, 0.0, 0.0, 0.0, 1.0, 0.0, 0.0, 1.0, 0.0, 0.0, 1.0, 0.0, 0.0, 1.0, 0.0, 0.0, 1.0, 0.0, 0.0, 1.0, -0.4114, -0.9115, 4.033e-06, -0.4114, -0.9115, 2.259e-06, -0.762, -0.6475, 1.339e-06, -0.7621, -0.6475, 8.018e-07, -0.762, -0.6475, 1.339e-06, -0.4114, -0.9115, 2.259e-06, 0.0, 0.0, -1.0, 0.0, 0.0, -1.0, 0.0, 0.0, -1.0, 0.0, 0.0, -1.0, 0.0, 0.0, -1.0, 0.0, 0.0, -1.0, 0.5837, 0.812, -5.872e-06, 0.5837, 0.812, -2.945e-06, 0.1798, 0.9837, -1.619e-06, 0.1798, 0.9837, 0.0, 0.1798, 0.9837, -1.619e-06, 0.5837, 0.812, -2.945e-06, 0.1798, 0.9837, -1.619e-06, 0.1798, 0.9837, 0.0, -0.6088, 0.7934, 0.0, -0.6088, 0.7934, 0.0, -0.6087, 0.7934, 0.0, 0.1798, 0.9837, -1.619e-06, 0.866, 0.5, 0.0, 0.866, 0.5, 0.0, 0.866, 0.5, 0.0, 0.866, 0.5, 0.0, 0.866, 0.5, 0.0, 0.866, 0.5, 0.0, -0.9914, -0.1305, 1.108e-06, -0.6088, -0.7933, 7.851e-07, -0.9914, -0.1305, 9.378e-07, -0.6088, -0.7933, 7.205e-07, -0.9914, -0.1305, 9.378e-07, -0.6088, -0.7933, 7.851e-07, -8.941e-07, -5.066e-07, -1.0, -8.644e-07, -5.066e-07, -1.0, -2.048e-06, -7.754e-07, -1.0, -5.44e-07, -3.303e-07, -1.0, -2.048e-06, -7.754e-07, -1.0, -8.644e-07, -5.066e-07, -1.0, -0.4113, 0.9115, 0.0, -0.4113, 0.9115, -2.365e-07, -0.762, 0.6476, 2.498e-07, -0.762, 0.6475, 1.31e-07, -0.762, 0.6476, 2.498e-07, -0.4113, 0.9115, -2.365e-07, 8.941e-07, 4.768e-07, 1.0, 8.644e-07, 4.768e-07, 1.0, 9.367e-07, 3.333e-08, 1.0, 1.893e-06, 1.193e-06, 1.0, 9.367e-07, 3.333e-08, 1.0, 8.644e-07, 4.768e-07, 1.0, 0.5837, -0.812, 0.0, 0.5837, -0.812, 2.069e-07, 0.1797, -0.9837, 2.814e-07, 0.1797, -0.9837, 4.921e-07, 0.1797, -0.9837, 2.814e-07, 0.5837, -0.812, 2.069e-07, -0.762, 0.6476, 2.498e-07, -0.762, 0.6475, 1.31e-07, -0.9914, -0.1305, 1.108e-06, -0.9914, -0.1305, 1.108e-06, -0.9914, -0.1305, 9.378e-07, -0.762, 0.6476, 2.498e-07, 0.0, 1.0, 0.0, 0.0, 1.0, 0.0, 0.0, 1.0, 0.0, 0.0, 1.0, 0.0, 0.0, 1.0, 0.0, 0.0, 1.0, 0.0, -0.3827, -0.9239, 0.0, 0.3827, -0.9239, 6.026e-07, -0.3827, -0.9239, 3.879e-07, 0.3827, -0.9239, 6.614e-07, -0.3827, -0.9239, 3.879e-07, 0.3827, -0.9239, 6.026e-07, 0.0, -1.013e-06, -1.0, -5.347e-07, -5.588e-07, -1.0, -8.983e-07, -6.164e-07, -1.0, -1.063e-06, 2.866e-07, -1.0, -8.983e-07, -6.164e-07, -1.0, -5.347e-07, -5.588e-07, -1.0, -0.995, 0.0995, 0.0, -0.995, 0.0995, 0.0, -0.9418, -0.3362, 0.0, -0.9418, -0.3362, 0.0, -0.9418, -0.3362, 0.0, -0.995, 0.0995, 0.0, 0.0, 0.0, 1.0, 4.753e-07, 4.277e-07, 1.0, 8.459e-07, 4.161e-08, 1.0, 9.589e-07, 8.915e-07, 1.0, 8.459e-07, 4.161e-08, 1.0, 4.753e-07, 4.277e-07, 1.0, 0.995, 0.09951, 0.0, 0.995, 0.09951, 0.0, 0.9418, -0.3362, 3.365e-07, 0.9418, -0.3362, 0.0, 0.9418, -0.3362, 3.365e-07, 0.995, 0.09951, 0.0, 0.9418, -0.3362, 3.365e-07, 0.9418, -0.3362, 0.0, 0.3827, -0.9239, 6.614e-07, 0.3827, -0.9239, 6.614e-07, 0.3827, -0.9239, 6.026e-07, 0.9418, -0.3362, 3.365e-07, -0.866, 0.5, 0.0, -0.866, 0.5, -2.975e-07, -0.866, 0.5, -2.24e-07, -0.866, 0.5, -5.215e-07, -0.866, 0.5, -2.24e-07, -0.866, 0.5, -2.975e-07, 0.6088, -0.7933, -3.985e-07, 0.9914, -0.1305, -9.559e-07, 0.6088, -0.7933, -5.924e-07, 0.9914, -0.1305, -5.445e-07, 0.6088, -0.7933, -5.924e-07, 0.9914, -0.1305, -9.559e-07, 0.0, 0.0, -1.0, 0.0, 0.0, -1.0, -2.974e-08, 0.0, -1.0, 0.0, 0.0, -1.0, -2.974e-08, 0.0, -1.0, 0.0, 0.0, -1.0, -0.5837, -0.812, 8.896e-07, -0.5837, -0.812, 5.053e-07, -0.1798, -0.9837, 1.82e-07, -0.1797, -0.9837, 1.677e-07, -0.1798, -0.9837, 1.82e-07, -0.5837, -0.812, 5.053e-07, 0.0, 0.0, 1.0, 0.0, 0.0, 1.0, 0.0, 0.0, 1.0, 0.0, 0.0, 1.0, 0.0, 0.0, 1.0, 0.0, 0.0, 1.0, 0.4113, 0.9115, 0.0, 0.4113, 0.9115, 0.0, 0.762, 0.6476, -4.206e-07, 0.762, 0.6475, 0.0, 0.762, 0.6476, -4.206e-07, 0.4113, 0.9115, 0.0, -0.1798, -0.9837, 1.82e-07, -0.1797, -0.9837, 1.677e-07, 0.6088, -0.7933, -3.985e-07, 0.6088, -0.7933, -3.985e-07, 0.6088, -0.7933, -5.924e-07, -0.1798, -0.9837, 1.82e-07, -0.866, -0.5, 0.0, -0.866, -0.5, 0.0, -0.866, -0.5, 0.0, -0.866, -0.5, 0.0, -0.866, -0.5, 0.0, -0.866, -0.5, 0.0, 0.6088, 0.7933, 1.293e-07, 0.9914, 0.1305, 0.0, 0.6088, 0.7933, 0.0, 0.9914, 0.1305, -1.058e-07, 0.6088, 0.7933, 0.0, 0.9914, 0.1305, 0.0, 0.0, 0.0, 1.0, 0.0, 0.0, 1.0, 8.922e-08, 0.0, 1.0, 0.0, 0.0, 1.0, 8.922e-08, 0.0, 1.0, 0.0, 0.0, 1.0, -0.5837, 0.812, 0.0, -0.5837, 0.812, 1.182e-07, -0.1798, 0.9837, 9.397e-08, -0.1797, 0.9837, 2.916e-07, -0.1798, 0.9837, 9.397e-08, -0.5837, 0.812, 1.182e-07, 0.0, 0.0, -1.0, 0.0, 0.0, -1.0, 2.426e-08, 0.0, -1.0, 7.78e-08, 0.0, -1.0, 2.426e-08, 0.0, -1.0, 0.0, 0.0, -1.0, 0.4113, -0.9115, 0.0, 0.4113, -0.9115, -4.73e-07, 0.762, -0.6476, -2.864e-07, 0.762, -0.6475, -6.562e-07, 0.762, -0.6476, -2.864e-07, 0.4113, -0.9115, -4.73e-07, -0.1798, 0.9837, 9.397e-08, -0.1797, 0.9837, 2.916e-07, 0.6088, 0.7933, 1.293e-07, 0.6088, 0.7933, 1.293e-07, 0.6088, 0.7933, 0.0, -0.1798, 0.9837, 9.397e-08, 0.762, -0.6476, -2.864e-07, 0.762, -0.6475, -6.562e-07, 0.9914, 0.1305, -1.058e-07, 0.9914, 0.1305, -1.058e-07, 0.9914, 0.1305, 0.0, 0.762, -0.6476, -2.864e-07])] * 3)])
me_rsrc_world_prop_clockworks_gears_1unit_teeth_parts_06teeth__001 = bpy.data.meshes.new('rsrc.world.prop.clockworks.gears.1unit_teeth.parts.06teeth-.001')
me_rsrc_world_prop_clockworks_gears_1unit_teeth_parts_06teeth__001.from_pydata([(1.048, -0.605, 0.3), (1.048, -0.605, -0.3), (0.5702, -0.3292, -0.42), (-5.452e-08, -0.6584, 0.42), (0.5702, -0.3292, 0.42), (-1.423e-07, -1.21, 0.3), (-1.048, -0.605, -0.3), (-1.617e-07, -0.6584, -0.42), (-2.519e-07, -1.21, -0.3), (-0.5702, -0.3292, -0.42), (-0.5702, -0.3292, 0.42), (-1.048, -0.605, 0.3), (-1.048, 0.605, 0.3), (-1.048, 0.605, -0.3), (2.249e-07, 1.21, -0.3), (-0.5702, 0.3292, -0.42), (-0.5702, 0.3292, 0.42), (1.048, 0.605, 0.3), (1.048, 0.605, -0.3), (7.461e-08, 0.6584, -0.42), (0.5702, 0.3292, -0.42), (0.5702, 0.3292, 0.42), (2.201e-07, 1.21, 0.3), (1.03e-07, 0.6584, 0.42)], [], [(0, 18, 17), (0, 1, 18), (1, 20, 18), (1, 2, 20), (4, 17, 21), (4, 0, 17), (5, 1, 0), (5, 8, 1), (8, 2, 1), (8, 7, 2), (3, 0, 4), (3, 5, 0), (11, 8, 5), (11, 6, 8), (6, 7, 8), (6, 9, 7), (10, 5, 3), (10, 11, 5), (12, 6, 11), (12, 13, 6), (13, 9, 6), (13, 15, 9), (16, 11, 10), (16, 12, 11), (22, 13, 12), (22, 14, 13), (14, 15, 13), (14, 19, 15), (23, 12, 16), (23, 22, 12), (17, 14, 22), (17, 18, 14), (18, 19, 14), (18, 20, 19), (21, 22, 23), (21, 17, 22)])
me_rsrc_world_prop_clockworks_gears_1unit_teeth_parts_06teeth__001.polygons.foreach_set('use_smooth', [True] * 36)
_k = set([(0, 5), (0, 17), (1, 8), (1, 18), (5, 8), (5, 11), (6, 8), (6, 13), (11, 12), (12, 22), (13, 14), (14, 18), (14, 22), (17, 22)])
me_rsrc_world_prop_clockworks_gears_1unit_teeth_parts_06teeth__001.attributes.new('sharp_edge', 'BOOLEAN', 'EDGE').data.foreach_set('value', [ (min(e.vertices), max(e.vertices)) in _k for e in me_rsrc_world_prop_clockworks_gears_1unit_teeth_parts_06teeth__001.edges])
_k = {(13, 14): 1.0, (0, 17): 1.0, (1, 18): 1.0, (0, 5): 1.0, (5, 8): 1.0, (1, 8): 1.0, (5, 11): 1.0, (6, 8): 1.0, (14, 22): 1.0, (11, 12): 1.0, (6, 13): 1.0, (12, 22): 1.0, (17, 22): 1.0, (14, 18): 1.0}
me_rsrc_world_prop_clockworks_gears_1unit_teeth_parts_06teeth__001.attributes.new('crease_edge', 'FLOAT', 'EDGE').data.foreach_set('value', [_k.get((min(e.vertices), max(e.vertices)), 0.0) for e in me_rsrc_world_prop_clockworks_gears_1unit_teeth_parts_06teeth__001.edges])
_uv = me_rsrc_world_prop_clockworks_gears_1unit_teeth_parts_06teeth__001.uv_layers.new(name='UVMap')
_uv.uv.foreach_set('vector', [0.8568, 1.0, 0.1432, 0.6665, 0.1432, 1.0, 0.8568, 1.0, 0.8568, 0.6665, 0.1432, 0.6665, 0.8568, 0.6665, 0.3355, 0.3335, 0.1432, 0.6665, 0.8568, 0.6665, 0.6645, 0.3335, 0.3355, 0.3335, 0.6645, 0.3335, 0.1432, 0.6665, 0.3355, 0.3335, 0.6645, 0.3335, 0.8568, 0.6665, 0.1432, 0.6665, 1.386, 1.0, 0.672, 0.6665, 0.672, 1.0, 1.386, 1.0, 1.386, 0.6665, 0.672, 0.6665, 1.386, 0.6665, 0.8642, 0.3335, 0.672, 0.6665, 1.386, 0.6665, 1.193, 0.3335, 0.8642, 0.3335, 1.193, 0.3335, 0.672, 0.6665, 0.8642, 0.3335, 1.193, 0.3335, 1.386, 0.6665, 0.672, 0.6665, 1.909, 1.0, 1.196, 0.6665, 1.196, 1.0, 1.909, 1.0, 1.909, 0.6665, 1.196, 0.6665, 1.909, 0.6665, 1.388, 0.3335, 1.196, 0.6665, 1.909, 0.6665, 1.717, 0.3335, 1.388, 0.3335, 1.717, 0.3335, 1.196, 0.6665, 1.388, 0.3335, 1.717, 0.3335, 1.909, 0.6665, 1.196, 0.6665, 2.428, 1.0, 1.714, 0.6665, 1.714, 1.0, 2.428, 1.0, 2.428, 0.6665, 1.714, 0.6665, 2.428, 0.6665, 1.907, 0.3335, 1.714, 0.6665, 2.428, 0.6665, 2.236, 0.3335, 1.907, 0.3335, 2.236, 0.3335, 1.714, 0.6665, 1.907, 0.3335, 2.236, 0.3335, 2.428, 0.6665, 1.714, 0.6665, 2.956, 1.0, 2.242, 0.6665, 2.242, 1.0, 2.956, 1.0, 2.956, 0.6665, 2.242, 0.6665, 2.956, 0.6665, 2.434, 0.3335, 2.242, 0.6665, 2.956, 0.6665, 2.763, 0.3335, 2.434, 0.3335, 2.763, 0.3335, 2.242, 0.6665, 2.434, 0.3335, 2.763, 0.3335, 2.956, 0.6665, 2.242, 0.6665, 3.478, 1.0, 2.765, 0.6665, 2.765, 1.0, 3.478, 1.0, 3.478, 0.6665, 2.765, 0.6665, 3.478, 0.6665, 2.957, 0.3335, 2.765, 0.6665, 3.478, 0.6665, 3.286, 0.3335, 2.957, 0.3335, 3.286, 0.3335, 2.765, 0.6665, 2.957, 0.3335, 3.286, 0.3335, 3.478, 0.6665, 2.765, 0.6665])
me_rsrc_world_prop_clockworks_gears_1unit_teeth_parts_06teeth__001.materials.append(mat_dummymtl_rsrc_world_prop_clockworks_gears_1unit_teeth_parts_001)
me_rsrc_world_prop_clockworks_gears_1unit_teeth_parts_06teeth__001.update()
me_rsrc_world_prop_clockworks_gears_1unit_teeth_parts_06teeth__001.normals_split_custom_set([tuple(v) for v in zip(*[iter([0.5202, -0.7316, -0.4405, 0.707, 0.4082, 0.5775, 0.4742, 0.8114, -0.3417, 0.5202, -0.7316, -0.4405, 0.4742, -0.8114, 0.3417, 0.707, 0.4082, 0.5775, -0.03245, 0.3563, -0.9338, 0.1841, 0.1063, -0.9771, -0.2594, -0.1497, -0.9541, -0.03245, 0.3563, -0.9338, 0.1841, -0.1063, -0.9771, 0.1841, 0.1063, -0.9771, 0.1841, -0.1063, 0.9771, -0.03245, -0.3563, 0.9338, 0.1841, 0.1063, 0.9771, 0.1841, -0.1063, 0.9771, -0.1004, 0.3187, 0.9425, -0.03245, -0.3563, 0.9338, 0.613, -0.6615, -0.4321, 0.4742, -0.8114, 0.3417, 0.5202, -0.7316, -0.4405, 0.613, -0.6615, -0.4321, 0.5681, -0.6874, 0.4525, 0.4742, -0.8114, 0.3417, 0.2923, 0.2062, -0.9338, 0.1841, -0.1063, -0.9771, -0.03245, 0.3563, -0.9338, 0.2923, 0.2062, -0.9338, 1.577e-06, -0.2126, -0.9771, 0.1841, -0.1063, -0.9771, -1.584e-06, -0.2126, 0.9771, -0.1004, 0.3187, 0.9425, 0.1841, -0.1063, 0.9771, -1.584e-06, -0.2126, 0.9771, 0.2258, 0.2463, 0.9425, -0.1004, 0.3187, 0.9425, -0.8937, -0.08476, -0.4406, -0.8316, -0.5353, 0.1482, -0.8139, -0.5455, -0.2001, -0.8937, -0.08476, -0.4406, -0.9398, -0.004974, 0.3417, -0.8316, -0.5353, 0.1482, 0.3248, -0.15, -0.9338, 1.577e-06, -0.2126, -0.9771, 0.2923, 0.2062, -0.9338, 0.3248, -0.15, -0.9338, -0.1841, -0.1063, -0.9771, 1.577e-06, -0.2126, -0.9771, -0.1841, -0.1063, 0.9771, 0.2258, 0.2463, 0.9425, -1.584e-06, -0.2126, 0.9771, -0.1841, -0.1063, 0.9771, 0.3262, -0.07244, 0.9425, 0.2258, 0.2463, 0.9425, -0.5202, 0.7316, -0.4405, -0.9398, -0.004974, 0.3417, -0.8937, -0.08476, -0.4406, -0.5202, 0.7316, -0.4405, -0.4742, 0.8114, 0.3417, -0.9398, -0.004974, 0.3417, 0.03245, -0.3563, -0.9338, -0.1841, -0.1063, -0.9771, 0.3248, -0.15, -0.9338, 0.03245, -0.3563, -0.9338, -0.1841, 0.1063, -0.9771, -0.1841, -0.1063, -0.9771, -0.1841, 0.1063, 0.9771, 0.3262, -0.07244, 0.9425, -0.1841, -0.1063, 0.9771, -0.1841, 0.1063, 0.9771, 0.1004, -0.3187, 0.9425, 0.3262, -0.07244, 0.9425, -0.613, 0.6615, -0.4321, -0.4742, 0.8114, 0.3417, -0.5202, 0.7316, -0.4405, -0.613, 0.6615, -0.4321, -0.5681, 0.6874, 0.4525, -0.4742, 0.8114, 0.3417, -0.2923, -0.2062, -0.9338, -0.1841, 0.1063, -0.9771, 0.03245, -0.3563, -0.9338, -0.2923, -0.2062, -0.9338, -1.59e-06, 0.2126, -0.9771, -0.1841, 0.1063, -0.9771, 1.608e-06, 0.2126, 0.9771, 0.1004, -0.3187, 0.9425, -0.1841, 0.1063, 0.9771, 1.608e-06, 0.2126, 0.9771, -0.2258, -0.2463, 0.9425, 0.1004, -0.3187, 0.9425, 0.4742, 0.8114, -0.3417, 0.8316, 0.5353, 0.1482, 0.8139, 0.5455, -0.2001, 0.4742, 0.8114, -0.3417, 0.707, 0.4082, 0.5775, 0.8316, 0.5353, 0.1482, -0.2594, -0.1497, -0.9541, -1.59e-06, 0.2126, -0.9771, -0.2923, -0.2062, -0.9338, -0.2594, -0.1497, -0.9541, 0.1841, 0.1063, -0.9771, -1.59e-06, 0.2126, -0.9771, 0.1841, 0.1063, 0.9771, -0.2258, -0.2463, 0.9425, 1.608e-06, 0.2126, 0.9771, 0.1841, 0.1063, 0.9771, -0.03245, -0.3563, 0.9338, -0.2258, -0.2463, 0.9425])] * 3)])

# ---- objects
ob_parts_06teeth_meshnodes__gear_1unit_06teeth = bpy.data.objects.new('parts.06teeth-MeshNodes["gear_1unit_06teeth"]', me_rsrc_world_prop_clockworks_gears_1unit_teeth_parts_06teeth_mesh)
ob_parts_06teeth_meshnodes__gear_1unit_06teeth_teeth = bpy.data.objects.new('parts.06teeth-MeshNodes["gear_1unit_06teeth_teeth"]', me_rsrc_world_prop_clockworks_gears_1unit_teeth_parts_06teeth)
ob_parts_06teeth_meshnodes__gear_1unit_06teeth_body = bpy.data.objects.new('parts.06teeth-MeshNodes["gear_1unit_06teeth_body"]', me_rsrc_world_prop_clockworks_gears_1unit_teeth_parts_06teeth__001)

# ---- transforms, parenting, visibility, modifiers, constraints
ob_parts_06teeth_meshnodes__gear_1unit_06teeth.location = (0.0, 0.0, 0.0)
ob_parts_06teeth_meshnodes__gear_1unit_06teeth.rotation_mode = 'QUATERNION'
ob_parts_06teeth_meshnodes__gear_1unit_06teeth.rotation_quaternion = (0.7071, -0.7071, -1.57e-16, -9.358e-24)
_m = ob_parts_06teeth_meshnodes__gear_1unit_06teeth.modifiers.new('Weighted Normal', 'WEIGHTED_NORMAL')
_m.keep_sharp = True
ob_parts_06teeth_meshnodes__gear_1unit_06teeth_teeth.location = (0.0, 0.0, 0.0)
ob_parts_06teeth_meshnodes__gear_1unit_06teeth_teeth.rotation_mode = 'QUATERNION'
ob_parts_06teeth_meshnodes__gear_1unit_06teeth_teeth.rotation_quaternion = (0.7071, -0.7071, -1.57e-16, -9.358e-24)
_m = ob_parts_06teeth_meshnodes__gear_1unit_06teeth_teeth.modifiers.new('Weighted Normal', 'WEIGHTED_NORMAL')
_m.keep_sharp = True
ob_parts_06teeth_meshnodes__gear_1unit_06teeth_body.location = (0.0, 0.0, 0.0)
ob_parts_06teeth_meshnodes__gear_1unit_06teeth_body.rotation_mode = 'QUATERNION'
ob_parts_06teeth_meshnodes__gear_1unit_06teeth_body.rotation_quaternion = (0.7071, -0.7071, -1.57e-16, -9.358e-24)
_m = ob_parts_06teeth_meshnodes__gear_1unit_06teeth_body.modifiers.new('Weighted Normal', 'WEIGHTED_NORMAL')
_m.keep_sharp = True

# ---- collection membership
scene.collection.objects.link(ob_parts_06teeth_meshnodes__gear_1unit_06teeth)
scene.collection.objects.link(ob_parts_06teeth_meshnodes__gear_1unit_06teeth_teeth)
scene.collection.objects.link(ob_parts_06teeth_meshnodes__gear_1unit_06teeth_body)

# ---- scene / render settings (as saved in the file)
scene.frame_start = 1; scene.frame_end = 250; scene.frame_set(1)
scene.render.engine = 'BLENDER_EEVEE_NEXT'
scene.cycles.sampling_pattern = 'TABULATED_SOBOL'
scene.cycles.use_light_tree = False
scene.view_settings.view_transform = 'Filmic'
bpy.context.view_layer.update()

# ---- added for rendering (the .blend has no active camera and no usable light): camera, sun
cam_auto = bpy.data.cameras.new('AutoCamera')
cam_auto.lens = 50.0
cam_auto.sensor_width = 36.0
cam_auto.clip_end = 1000.0
ob_auto_camera = bpy.data.objects.new('AutoCamera', cam_auto)
scene.collection.objects.link(ob_auto_camera)
ob_auto_camera.location = (5.07152, -6.08581, 4.05721)
ob_auto_camera.rotation_euler = (1.09748, -7.21219e-08, 0.694738)
scene.camera = ob_auto_camera
light_auto_sun = bpy.data.lights.new('AutoSun', 'SUN')
light_auto_sun.energy = 3.0
light_auto_sun.angle = 0.0523599
ob_auto_sun = bpy.data.objects.new('AutoSun', light_auto_sun)
scene.collection.objects.link(ob_auto_sun)
ob_auto_sun.rotation_euler = (0.872665, 0.174533, 0.523599)
bpy.context.view_layer.update()
